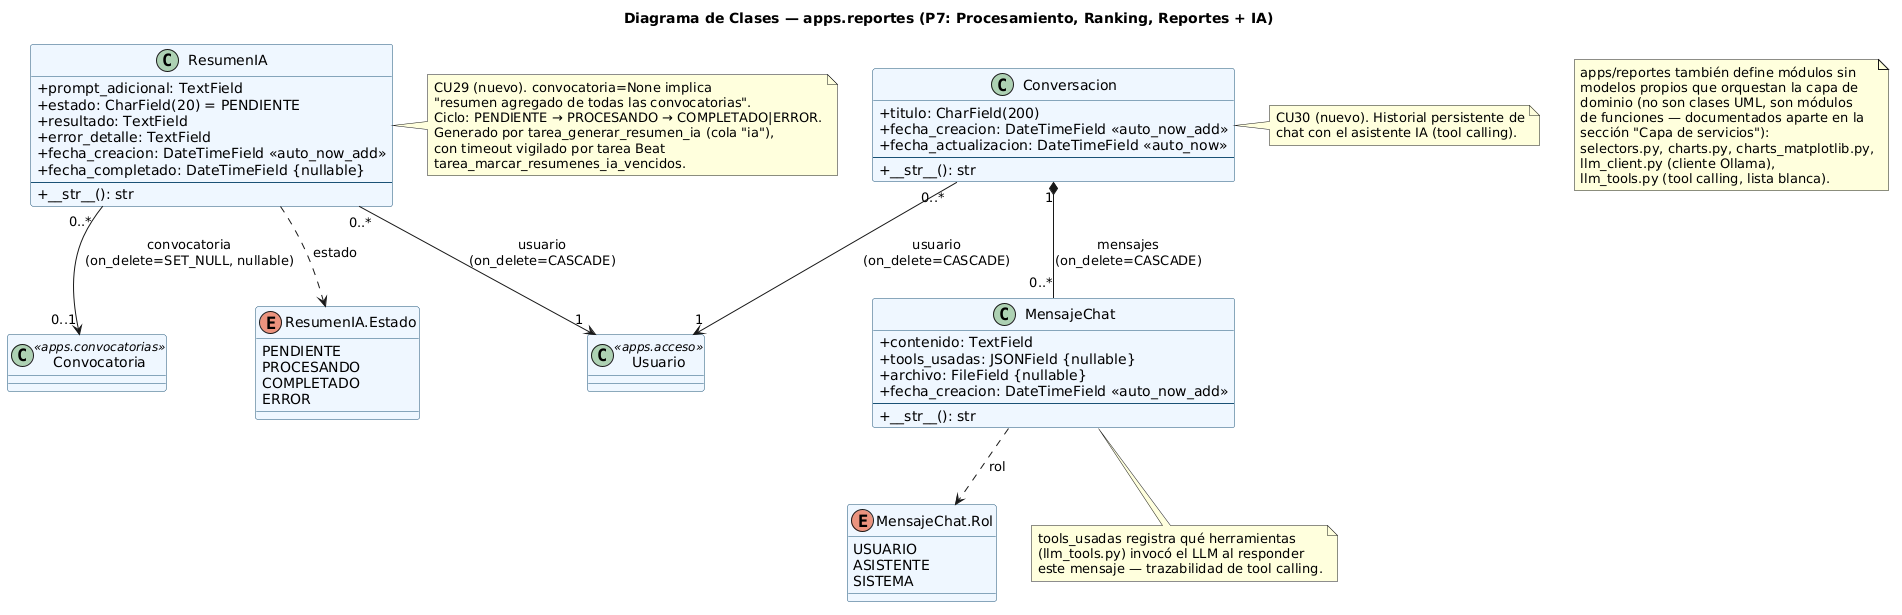

The diagram above was rendered by PlantUML. Its source (embedded in the PNG):
@startuml clases_reportes

title Diagrama de Clases — apps.reportes (P7: Procesamiento, Ranking, Reportes + IA)

skinparam classAttributeIconSize 0
skinparam class {
  BackgroundColor #EFF6FF
  BorderColor #1A5276
}

enum "ResumenIA.Estado" as EstadoResumen {
  PENDIENTE
  PROCESANDO
  COMPLETADO
  ERROR
}

enum "MensajeChat.Rol" as RolMensaje {
  USUARIO
  ASISTENTE
  SISTEMA
}

class ResumenIA {
  + prompt_adicional: TextField
  + estado: CharField(20) = PENDIENTE
  + resultado: TextField
  + error_detalle: TextField
  + fecha_creacion: DateTimeField <<auto_now_add>>
  + fecha_completado: DateTimeField {nullable}
  --
  + __str__(): str
}
note right of ResumenIA
  CU29 (nuevo). convocatoria=None implica
  "resumen agregado de todas las convocatorias".
  Ciclo: PENDIENTE → PROCESANDO → COMPLETADO|ERROR.
  Generado por tarea_generar_resumen_ia (cola "ia"),
  con timeout vigilado por tarea Beat
  tarea_marcar_resumenes_ia_vencidos.
end note

class Conversacion {
  + titulo: CharField(200)
  + fecha_creacion: DateTimeField <<auto_now_add>>
  + fecha_actualizacion: DateTimeField <<auto_now>>
  --
  + __str__(): str
}
note right of Conversacion
  CU30 (nuevo). Historial persistente de
  chat con el asistente IA (tool calling).
end note

class MensajeChat {
  + contenido: TextField
  + tools_usadas: JSONField {nullable}
  + archivo: FileField {nullable}
  + fecha_creacion: DateTimeField <<auto_now_add>>
  --
  + __str__(): str
}
note bottom of MensajeChat
  tools_usadas registra qué herramientas
  (llm_tools.py) invocó el LLM al responder
  este mensaje — trazabilidad de tool calling.
end note

class "Usuario" as Usuario <<apps.acceso>>
class "Convocatoria" as Convocatoria <<apps.convocatorias>>

ResumenIA "0..*" --> "0..1" Convocatoria : convocatoria\n(on_delete=SET_NULL, nullable)
ResumenIA "0..*" --> "1" Usuario : usuario\n(on_delete=CASCADE)
Conversacion "0..*" --> "1" Usuario : usuario\n(on_delete=CASCADE)
Conversacion "1" *-- "0..*" MensajeChat : mensajes\n(on_delete=CASCADE)

ResumenIA ..> EstadoResumen : estado
MensajeChat ..> RolMensaje : rol

note as N1
  apps/reportes también define módulos sin
  modelos propios que orquestan la capa de
  dominio (no son clases UML, son módulos
  de funciones — documentados aparte en la
  sección "Capa de servicios"):
  selectors.py, charts.py, charts_matplotlib.py,
  llm_client.py (cliente Ollama),
  llm_tools.py (tool calling, lista blanca).
end note

@enduml